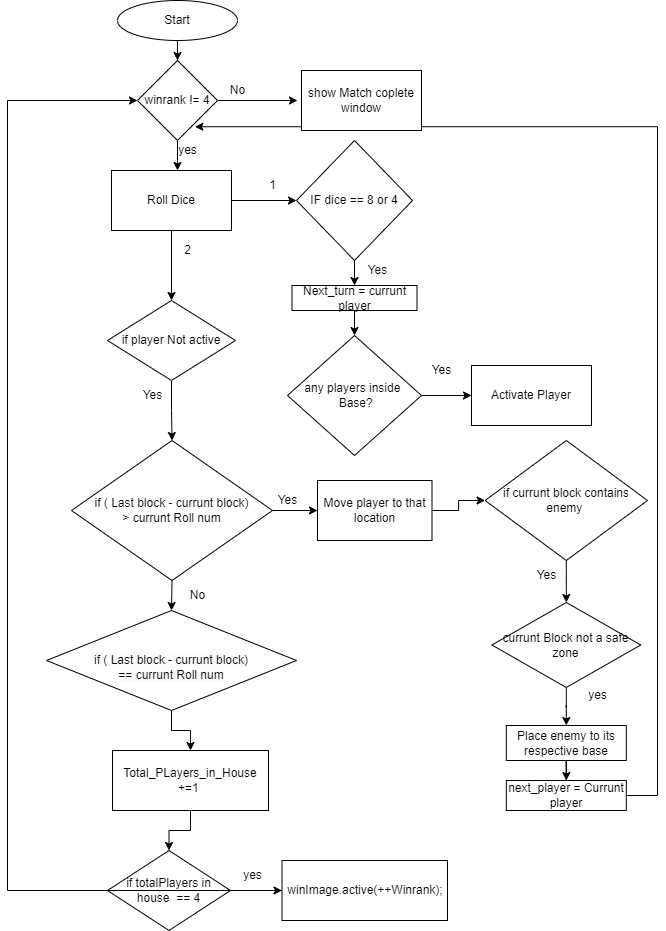

The diagram above was exported from draw.io. Its source (the exported page's mxGraphModel, read from the mxfile embedded in the PNG):
<mxGraphModel dx="1488" dy="1962" grid="1" gridSize="10" guides="1" tooltips="1" connect="1" arrows="1" fold="1" page="1" pageScale="1" pageWidth="827" pageHeight="1169" math="0" shadow="0">
  <root>
    <mxCell id="WIyWlLk6GJQsqaUBKTNV-0" />
    <mxCell id="WIyWlLk6GJQsqaUBKTNV-1" parent="WIyWlLk6GJQsqaUBKTNV-0" />
    <mxCell id="75aMRuhHVRjKxEuBI8rn-90" style="edgeStyle=orthogonalEdgeStyle;rounded=0;orthogonalLoop=1;jettySize=auto;html=1;entryX=0.5;entryY=0;entryDx=0;entryDy=0;" parent="WIyWlLk6GJQsqaUBKTNV-1" source="75aMRuhHVRjKxEuBI8rn-1" target="75aMRuhHVRjKxEuBI8rn-88" edge="1">
      <mxGeometry relative="1" as="geometry" />
    </mxCell>
    <mxCell id="75aMRuhHVRjKxEuBI8rn-1" value="Start" style="ellipse;whiteSpace=wrap;html=1;" parent="WIyWlLk6GJQsqaUBKTNV-1" vertex="1">
      <mxGeometry x="280" y="-60" width="120" height="40" as="geometry" />
    </mxCell>
    <mxCell id="75aMRuhHVRjKxEuBI8rn-12" value="" style="edgeStyle=orthogonalEdgeStyle;rounded=0;orthogonalLoop=1;jettySize=auto;html=1;" parent="WIyWlLk6GJQsqaUBKTNV-1" source="75aMRuhHVRjKxEuBI8rn-6" target="75aMRuhHVRjKxEuBI8rn-11" edge="1">
      <mxGeometry relative="1" as="geometry" />
    </mxCell>
    <mxCell id="75aMRuhHVRjKxEuBI8rn-28" style="edgeStyle=orthogonalEdgeStyle;rounded=0;orthogonalLoop=1;jettySize=auto;html=1;entryX=0.5;entryY=0;entryDx=0;entryDy=0;" parent="WIyWlLk6GJQsqaUBKTNV-1" source="75aMRuhHVRjKxEuBI8rn-6" target="75aMRuhHVRjKxEuBI8rn-20" edge="1">
      <mxGeometry relative="1" as="geometry" />
    </mxCell>
    <mxCell id="75aMRuhHVRjKxEuBI8rn-6" value="Roll Dice" style="whiteSpace=wrap;html=1;" parent="WIyWlLk6GJQsqaUBKTNV-1" vertex="1">
      <mxGeometry x="274" y="110" width="120" height="60" as="geometry" />
    </mxCell>
    <mxCell id="75aMRuhHVRjKxEuBI8rn-22" style="edgeStyle=orthogonalEdgeStyle;rounded=0;orthogonalLoop=1;jettySize=auto;html=1;entryX=0;entryY=0.5;entryDx=0;entryDy=0;" parent="WIyWlLk6GJQsqaUBKTNV-1" source="75aMRuhHVRjKxEuBI8rn-9" target="75aMRuhHVRjKxEuBI8rn-21" edge="1">
      <mxGeometry relative="1" as="geometry" />
    </mxCell>
    <mxCell id="75aMRuhHVRjKxEuBI8rn-9" value="any players inside&amp;nbsp;&lt;br&gt;&amp;nbsp;Base?" style="rhombus;whiteSpace=wrap;html=1;" parent="WIyWlLk6GJQsqaUBKTNV-1" vertex="1">
      <mxGeometry x="450" y="275" width="134" height="120" as="geometry" />
    </mxCell>
    <mxCell id="75aMRuhHVRjKxEuBI8rn-13" style="edgeStyle=orthogonalEdgeStyle;rounded=0;orthogonalLoop=1;jettySize=auto;html=1;entryX=0.5;entryY=0;entryDx=0;entryDy=0;" parent="WIyWlLk6GJQsqaUBKTNV-1" source="75aMRuhHVRjKxEuBI8rn-11" target="75aMRuhHVRjKxEuBI8rn-48" edge="1">
      <mxGeometry relative="1" as="geometry" />
    </mxCell>
    <mxCell id="75aMRuhHVRjKxEuBI8rn-11" value="IF dice == 8 or 4" style="rhombus;whiteSpace=wrap;html=1;" parent="WIyWlLk6GJQsqaUBKTNV-1" vertex="1">
      <mxGeometry x="459" y="80" width="116" height="120" as="geometry" />
    </mxCell>
    <mxCell id="75aMRuhHVRjKxEuBI8rn-31" style="edgeStyle=orthogonalEdgeStyle;rounded=0;orthogonalLoop=1;jettySize=auto;html=1;entryX=0.5;entryY=0;entryDx=0;entryDy=0;" parent="WIyWlLk6GJQsqaUBKTNV-1" source="75aMRuhHVRjKxEuBI8rn-20" target="75aMRuhHVRjKxEuBI8rn-34" edge="1">
      <mxGeometry relative="1" as="geometry">
        <mxPoint x="200" y="280" as="targetPoint" />
      </mxGeometry>
    </mxCell>
    <mxCell id="75aMRuhHVRjKxEuBI8rn-20" value="if player Not active" style="rhombus;whiteSpace=wrap;html=1;" parent="WIyWlLk6GJQsqaUBKTNV-1" vertex="1">
      <mxGeometry x="270" y="240" width="128" height="80" as="geometry" />
    </mxCell>
    <mxCell id="75aMRuhHVRjKxEuBI8rn-21" value="Activate Player" style="whiteSpace=wrap;html=1;" parent="WIyWlLk6GJQsqaUBKTNV-1" vertex="1">
      <mxGeometry x="634" y="305" width="120" height="60" as="geometry" />
    </mxCell>
    <mxCell id="75aMRuhHVRjKxEuBI8rn-24" value="Yes" style="text;html=1;align=center;verticalAlign=middle;resizable=0;points=[];autosize=1;strokeColor=none;fillColor=none;" parent="WIyWlLk6GJQsqaUBKTNV-1" vertex="1">
      <mxGeometry x="584" y="295" width="40" height="30" as="geometry" />
    </mxCell>
    <mxCell id="75aMRuhHVRjKxEuBI8rn-29" value="1" style="text;html=1;align=center;verticalAlign=middle;resizable=0;points=[];autosize=1;strokeColor=none;fillColor=none;" parent="WIyWlLk6GJQsqaUBKTNV-1" vertex="1">
      <mxGeometry x="420" y="110" width="30" height="30" as="geometry" />
    </mxCell>
    <mxCell id="75aMRuhHVRjKxEuBI8rn-30" value="2" style="text;html=1;align=center;verticalAlign=middle;resizable=0;points=[];autosize=1;strokeColor=none;fillColor=none;" parent="WIyWlLk6GJQsqaUBKTNV-1" vertex="1">
      <mxGeometry x="335" y="175" width="30" height="30" as="geometry" />
    </mxCell>
    <mxCell id="75aMRuhHVRjKxEuBI8rn-32" value="Yes" style="text;html=1;align=center;verticalAlign=middle;resizable=0;points=[];autosize=1;strokeColor=none;fillColor=none;" parent="WIyWlLk6GJQsqaUBKTNV-1" vertex="1">
      <mxGeometry x="295" y="320" width="40" height="30" as="geometry" />
    </mxCell>
    <mxCell id="75aMRuhHVRjKxEuBI8rn-37" value="" style="edgeStyle=orthogonalEdgeStyle;rounded=0;orthogonalLoop=1;jettySize=auto;html=1;" parent="WIyWlLk6GJQsqaUBKTNV-1" source="75aMRuhHVRjKxEuBI8rn-34" target="75aMRuhHVRjKxEuBI8rn-36" edge="1">
      <mxGeometry relative="1" as="geometry" />
    </mxCell>
    <mxCell id="75aMRuhHVRjKxEuBI8rn-62" style="edgeStyle=orthogonalEdgeStyle;rounded=0;orthogonalLoop=1;jettySize=auto;html=1;exitX=0.5;exitY=1;exitDx=0;exitDy=0;entryX=0.5;entryY=0;entryDx=0;entryDy=0;" parent="WIyWlLk6GJQsqaUBKTNV-1" source="75aMRuhHVRjKxEuBI8rn-34" target="75aMRuhHVRjKxEuBI8rn-59" edge="1">
      <mxGeometry relative="1" as="geometry" />
    </mxCell>
    <mxCell id="75aMRuhHVRjKxEuBI8rn-34" value="if ( Last block - currunt block)&lt;br&gt;&amp;gt; currunt Roll num" style="rhombus;whiteSpace=wrap;html=1;" parent="WIyWlLk6GJQsqaUBKTNV-1" vertex="1">
      <mxGeometry x="234" y="380" width="201" height="140" as="geometry" />
    </mxCell>
    <mxCell id="75aMRuhHVRjKxEuBI8rn-39" value="" style="edgeStyle=orthogonalEdgeStyle;rounded=0;orthogonalLoop=1;jettySize=auto;html=1;" parent="WIyWlLk6GJQsqaUBKTNV-1" source="75aMRuhHVRjKxEuBI8rn-36" target="75aMRuhHVRjKxEuBI8rn-38" edge="1">
      <mxGeometry relative="1" as="geometry" />
    </mxCell>
    <mxCell id="75aMRuhHVRjKxEuBI8rn-36" value="Move player to that location" style="whiteSpace=wrap;html=1;" parent="WIyWlLk6GJQsqaUBKTNV-1" vertex="1">
      <mxGeometry x="480" y="420" width="114.5" height="60" as="geometry" />
    </mxCell>
    <mxCell id="75aMRuhHVRjKxEuBI8rn-45" value="" style="edgeStyle=orthogonalEdgeStyle;rounded=0;orthogonalLoop=1;jettySize=auto;html=1;" parent="WIyWlLk6GJQsqaUBKTNV-1" source="75aMRuhHVRjKxEuBI8rn-38" target="75aMRuhHVRjKxEuBI8rn-44" edge="1">
      <mxGeometry relative="1" as="geometry" />
    </mxCell>
    <mxCell id="75aMRuhHVRjKxEuBI8rn-38" value="if currunt block contains enemy&amp;nbsp;" style="rhombus;whiteSpace=wrap;html=1;" parent="WIyWlLk6GJQsqaUBKTNV-1" vertex="1">
      <mxGeometry x="647.62" y="380" width="162.38" height="120" as="geometry" />
    </mxCell>
    <mxCell id="75aMRuhHVRjKxEuBI8rn-41" value="Yes" style="text;html=1;align=center;verticalAlign=middle;resizable=0;points=[];autosize=1;strokeColor=none;fillColor=none;" parent="WIyWlLk6GJQsqaUBKTNV-1" vertex="1">
      <mxGeometry x="430" y="425" width="40" height="30" as="geometry" />
    </mxCell>
    <mxCell id="75aMRuhHVRjKxEuBI8rn-42" value="Yes" style="text;html=1;align=center;verticalAlign=middle;resizable=0;points=[];autosize=1;strokeColor=none;fillColor=none;" parent="WIyWlLk6GJQsqaUBKTNV-1" vertex="1">
      <mxGeometry x="688.81" y="500" width="40" height="30" as="geometry" />
    </mxCell>
    <mxCell id="75aMRuhHVRjKxEuBI8rn-51" value="" style="edgeStyle=orthogonalEdgeStyle;rounded=0;orthogonalLoop=1;jettySize=auto;html=1;" parent="WIyWlLk6GJQsqaUBKTNV-1" source="75aMRuhHVRjKxEuBI8rn-44" target="75aMRuhHVRjKxEuBI8rn-50" edge="1">
      <mxGeometry relative="1" as="geometry" />
    </mxCell>
    <mxCell id="75aMRuhHVRjKxEuBI8rn-44" value="currunt Block not a safe zone" style="rhombus;whiteSpace=wrap;html=1;" parent="WIyWlLk6GJQsqaUBKTNV-1" vertex="1">
      <mxGeometry x="654.4" y="542" width="148.81" height="85" as="geometry" />
    </mxCell>
    <mxCell id="75aMRuhHVRjKxEuBI8rn-46" value="Yes" style="text;html=1;align=center;verticalAlign=middle;resizable=0;points=[];autosize=1;strokeColor=none;fillColor=none;" parent="WIyWlLk6GJQsqaUBKTNV-1" vertex="1">
      <mxGeometry x="520" y="195" width="40" height="30" as="geometry" />
    </mxCell>
    <mxCell id="75aMRuhHVRjKxEuBI8rn-49" style="edgeStyle=orthogonalEdgeStyle;rounded=0;orthogonalLoop=1;jettySize=auto;html=1;entryX=0.5;entryY=0;entryDx=0;entryDy=0;" parent="WIyWlLk6GJQsqaUBKTNV-1" source="75aMRuhHVRjKxEuBI8rn-48" target="75aMRuhHVRjKxEuBI8rn-9" edge="1">
      <mxGeometry relative="1" as="geometry" />
    </mxCell>
    <mxCell id="75aMRuhHVRjKxEuBI8rn-48" value="Next_turn = currunt player" style="whiteSpace=wrap;html=1;" parent="WIyWlLk6GJQsqaUBKTNV-1" vertex="1">
      <mxGeometry x="454.5" y="225" width="125" height="25" as="geometry" />
    </mxCell>
    <mxCell id="75aMRuhHVRjKxEuBI8rn-55" value="" style="edgeStyle=orthogonalEdgeStyle;rounded=0;orthogonalLoop=1;jettySize=auto;html=1;" parent="WIyWlLk6GJQsqaUBKTNV-1" source="75aMRuhHVRjKxEuBI8rn-50" target="75aMRuhHVRjKxEuBI8rn-54" edge="1">
      <mxGeometry relative="1" as="geometry" />
    </mxCell>
    <mxCell id="75aMRuhHVRjKxEuBI8rn-50" value="Place enemy to its respective base" style="whiteSpace=wrap;html=1;" parent="WIyWlLk6GJQsqaUBKTNV-1" vertex="1">
      <mxGeometry x="668.81" y="665" width="120" height="35" as="geometry" />
    </mxCell>
    <mxCell id="75aMRuhHVRjKxEuBI8rn-52" value="yes" style="text;html=1;align=center;verticalAlign=middle;resizable=0;points=[];autosize=1;strokeColor=none;fillColor=none;" parent="WIyWlLk6GJQsqaUBKTNV-1" vertex="1">
      <mxGeometry x="739.99" y="620" width="40" height="30" as="geometry" />
    </mxCell>
    <mxCell id="75aMRuhHVRjKxEuBI8rn-56" style="edgeStyle=orthogonalEdgeStyle;rounded=0;orthogonalLoop=1;jettySize=auto;html=1;startArrow=none;exitX=0.5;exitY=1;exitDx=0;exitDy=0;" parent="WIyWlLk6GJQsqaUBKTNV-1" source="75aMRuhHVRjKxEuBI8rn-88" target="75aMRuhHVRjKxEuBI8rn-6" edge="1">
      <mxGeometry relative="1" as="geometry">
        <Array as="points">
          <mxPoint x="340" y="100" />
          <mxPoint x="340" y="100" />
        </Array>
      </mxGeometry>
    </mxCell>
    <mxCell id="75aMRuhHVRjKxEuBI8rn-89" style="edgeStyle=orthogonalEdgeStyle;rounded=0;orthogonalLoop=1;jettySize=auto;html=1;entryX=0.718;entryY=0.828;entryDx=0;entryDy=0;entryPerimeter=0;" parent="WIyWlLk6GJQsqaUBKTNV-1" source="75aMRuhHVRjKxEuBI8rn-54" target="75aMRuhHVRjKxEuBI8rn-88" edge="1">
      <mxGeometry relative="1" as="geometry">
        <mxPoint x="809.9999999999998" y="10" as="targetPoint" />
        <Array as="points">
          <mxPoint x="820" y="735" />
          <mxPoint x="820" y="66" />
        </Array>
      </mxGeometry>
    </mxCell>
    <mxCell id="75aMRuhHVRjKxEuBI8rn-54" value="next_player = Currunt player" style="whiteSpace=wrap;html=1;" parent="WIyWlLk6GJQsqaUBKTNV-1" vertex="1">
      <mxGeometry x="668.81" y="720" width="120" height="30" as="geometry" />
    </mxCell>
    <mxCell id="75aMRuhHVRjKxEuBI8rn-65" style="edgeStyle=orthogonalEdgeStyle;rounded=0;orthogonalLoop=1;jettySize=auto;html=1;entryX=0.5;entryY=0;entryDx=0;entryDy=0;" parent="WIyWlLk6GJQsqaUBKTNV-1" source="75aMRuhHVRjKxEuBI8rn-59" target="75aMRuhHVRjKxEuBI8rn-64" edge="1">
      <mxGeometry relative="1" as="geometry" />
    </mxCell>
    <mxCell id="75aMRuhHVRjKxEuBI8rn-59" value="&lt;br&gt;&lt;span style=&quot;color: rgb(0, 0, 0); font-family: Helvetica; font-size: 12px; font-style: normal; font-variant-ligatures: normal; font-variant-caps: normal; font-weight: 400; letter-spacing: normal; orphans: 2; text-align: center; text-indent: 0px; text-transform: none; widows: 2; word-spacing: 0px; -webkit-text-stroke-width: 0px; background-color: rgb(251, 251, 251); text-decoration-thickness: initial; text-decoration-style: initial; text-decoration-color: initial; float: none; display: inline !important;&quot;&gt;if ( Last block - currunt block)&lt;/span&gt;&lt;br style=&quot;border-color: var(--border-color); color: rgb(0, 0, 0); font-family: Helvetica; font-size: 12px; font-style: normal; font-variant-ligatures: normal; font-variant-caps: normal; font-weight: 400; letter-spacing: normal; orphans: 2; text-align: center; text-indent: 0px; text-transform: none; widows: 2; word-spacing: 0px; -webkit-text-stroke-width: 0px; background-color: rgb(251, 251, 251); text-decoration-thickness: initial; text-decoration-style: initial; text-decoration-color: initial;&quot;&gt;&lt;span style=&quot;color: rgb(0, 0, 0); font-family: Helvetica; font-size: 12px; font-style: normal; font-variant-ligatures: normal; font-variant-caps: normal; font-weight: 400; letter-spacing: normal; orphans: 2; text-align: center; text-indent: 0px; text-transform: none; widows: 2; word-spacing: 0px; -webkit-text-stroke-width: 0px; background-color: rgb(251, 251, 251); text-decoration-thickness: initial; text-decoration-style: initial; text-decoration-color: initial; float: none; display: inline !important;&quot;&gt;== currunt Roll num&lt;/span&gt;&lt;br&gt;" style="rhombus;whiteSpace=wrap;html=1;" parent="WIyWlLk6GJQsqaUBKTNV-1" vertex="1">
      <mxGeometry x="209" y="550" width="250" height="100" as="geometry" />
    </mxCell>
    <mxCell id="75aMRuhHVRjKxEuBI8rn-61" value="No" style="text;html=1;align=center;verticalAlign=middle;resizable=0;points=[];autosize=1;strokeColor=none;fillColor=none;" parent="WIyWlLk6GJQsqaUBKTNV-1" vertex="1">
      <mxGeometry x="340" y="520" width="40" height="30" as="geometry" />
    </mxCell>
    <mxCell id="75aMRuhHVRjKxEuBI8rn-70" value="" style="edgeStyle=orthogonalEdgeStyle;rounded=0;orthogonalLoop=1;jettySize=auto;html=1;" parent="WIyWlLk6GJQsqaUBKTNV-1" source="75aMRuhHVRjKxEuBI8rn-64" target="75aMRuhHVRjKxEuBI8rn-69" edge="1">
      <mxGeometry relative="1" as="geometry" />
    </mxCell>
    <mxCell id="75aMRuhHVRjKxEuBI8rn-64" value="Total_PLayers_in_House +=1&amp;nbsp;" style="whiteSpace=wrap;html=1;" parent="WIyWlLk6GJQsqaUBKTNV-1" vertex="1">
      <mxGeometry x="275" y="690" width="156" height="60" as="geometry" />
    </mxCell>
    <mxCell id="75aMRuhHVRjKxEuBI8rn-83" style="edgeStyle=orthogonalEdgeStyle;rounded=0;orthogonalLoop=1;jettySize=auto;html=1;entryX=0;entryY=0.5;entryDx=0;entryDy=0;" parent="WIyWlLk6GJQsqaUBKTNV-1" source="75aMRuhHVRjKxEuBI8rn-69" target="75aMRuhHVRjKxEuBI8rn-82" edge="1">
      <mxGeometry relative="1" as="geometry" />
    </mxCell>
    <mxCell id="75aMRuhHVRjKxEuBI8rn-69" value="if totalPlayers in house&amp;nbsp; == 4" style="rhombus;whiteSpace=wrap;html=1;" parent="WIyWlLk6GJQsqaUBKTNV-1" vertex="1">
      <mxGeometry x="270" y="790" width="123" height="80" as="geometry" />
    </mxCell>
    <mxCell id="75aMRuhHVRjKxEuBI8rn-72" value="yes" style="text;html=1;align=center;verticalAlign=middle;resizable=0;points=[];autosize=1;strokeColor=none;fillColor=none;" parent="WIyWlLk6GJQsqaUBKTNV-1" vertex="1">
      <mxGeometry x="395" y="800" width="40" height="30" as="geometry" />
    </mxCell>
    <mxCell id="75aMRuhHVRjKxEuBI8rn-84" style="edgeStyle=orthogonalEdgeStyle;rounded=0;orthogonalLoop=1;jettySize=auto;html=1;entryX=0;entryY=0.5;entryDx=0;entryDy=0;" parent="WIyWlLk6GJQsqaUBKTNV-1" source="75aMRuhHVRjKxEuBI8rn-82" target="75aMRuhHVRjKxEuBI8rn-88" edge="1">
      <mxGeometry relative="1" as="geometry">
        <mxPoint x="170" y="123.31035745554956" as="targetPoint" />
        <Array as="points">
          <mxPoint x="170" y="830" />
          <mxPoint x="170" y="40" />
        </Array>
      </mxGeometry>
    </mxCell>
    <mxCell id="75aMRuhHVRjKxEuBI8rn-82" value="winImage.active(++Winrank);" style="whiteSpace=wrap;html=1;" parent="WIyWlLk6GJQsqaUBKTNV-1" vertex="1">
      <mxGeometry x="444.5" y="800" width="165.5" height="60" as="geometry" />
    </mxCell>
    <mxCell id="75aMRuhHVRjKxEuBI8rn-93" style="edgeStyle=orthogonalEdgeStyle;rounded=0;orthogonalLoop=1;jettySize=auto;html=1;" parent="WIyWlLk6GJQsqaUBKTNV-1" source="75aMRuhHVRjKxEuBI8rn-88" edge="1">
      <mxGeometry relative="1" as="geometry">
        <mxPoint x="460" y="40" as="targetPoint" />
      </mxGeometry>
    </mxCell>
    <mxCell id="75aMRuhHVRjKxEuBI8rn-88" value="winrank != 4" style="rhombus;whiteSpace=wrap;html=1;" parent="WIyWlLk6GJQsqaUBKTNV-1" vertex="1">
      <mxGeometry x="300" width="80" height="80" as="geometry" />
    </mxCell>
    <mxCell id="75aMRuhHVRjKxEuBI8rn-91" value="yes" style="text;html=1;align=center;verticalAlign=middle;resizable=0;points=[];autosize=1;strokeColor=none;fillColor=none;" parent="WIyWlLk6GJQsqaUBKTNV-1" vertex="1">
      <mxGeometry x="330" y="75" width="40" height="30" as="geometry" />
    </mxCell>
    <mxCell id="75aMRuhHVRjKxEuBI8rn-94" value="No" style="text;html=1;align=center;verticalAlign=middle;resizable=0;points=[];autosize=1;strokeColor=none;fillColor=none;" parent="WIyWlLk6GJQsqaUBKTNV-1" vertex="1">
      <mxGeometry x="380" y="15" width="40" height="30" as="geometry" />
    </mxCell>
    <mxCell id="75aMRuhHVRjKxEuBI8rn-95" value="show Match coplete window" style="whiteSpace=wrap;html=1;" parent="WIyWlLk6GJQsqaUBKTNV-1" vertex="1">
      <mxGeometry x="464" y="10" width="120" height="60" as="geometry" />
    </mxCell>
  </root>
</mxGraphModel>